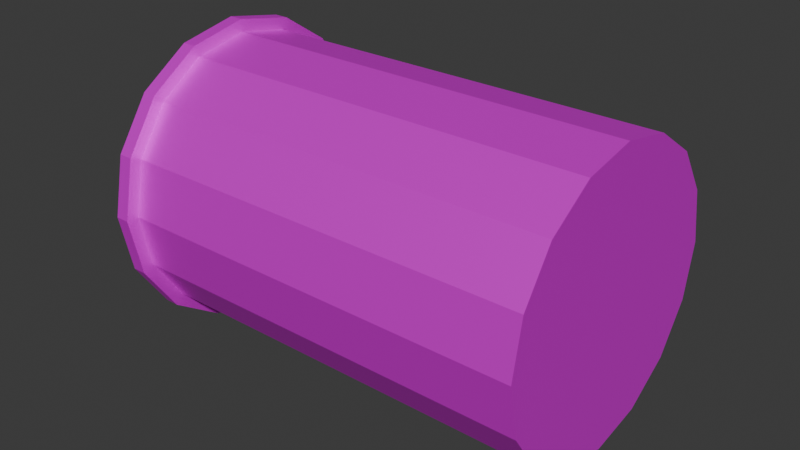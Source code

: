 # Source: Tube.blend  (saved by Blender 5.2.45; exported with 4.5.12 LTS)
import bpy
from mathutils import Matrix  # noqa: F401  (used for matrix-valued properties, if any)

bpy.ops.wm.read_factory_settings(use_empty=True)
scene = bpy.context.scene
scene.name = 'Scene'

# ---- collections
col_collection = bpy.data.collections.new('Collection'); scene.collection.children.link(col_collection)

# ---- images (referenced by path relative to the original .blend; pixels are not part of the script)
import os
ASSET_DIR = os.environ.get("B2B_ASSET_DIR", "")  # directory of the original .blend (textures are referenced by path, not embedded)
HERE = os.path.dirname(os.path.abspath(__file__))  # packed textures are extracted next to this script under _unpacked/

def load_image(name, relpath, width, height, colorspace="sRGB"):
    """Load a texture the original file referenced (path relative to the .blend, or extracted next to this script)."""
    p = next((c for c in (os.path.join(HERE, relpath), os.path.join(ASSET_DIR, relpath)) if relpath and os.path.exists(c)), "")
    if p:
        img = bpy.data.images.load(p, check_existing=True)
        img.name = name
    else:  # same state as the original file: an image datablock whose file is absent (Cycles renders it pink)
        img = bpy.data.images.new(name, width, height)
        img.source = "FILE"
        img.filepath = "//" + (relpath or name)
    img.colorspace_settings.name = colorspace
    return img
img_tube_png = load_image('Tube.png', 'Tube.png', 1024, 1024, 'sRGB')

# ---- materials (node trees are filled in below, after node groups)
mat_material = bpy.data.materials.new('Material')

# ---- material node trees
mat_material.use_nodes = True; mat_material.node_tree.nodes.clear()
_N = mat_material.node_tree.nodes; _L = mat_material.node_tree.links
n0 = _N.new('ShaderNodeBsdfPrincipled'); n0.name = 'Principled BSDF'; n0.location = (-200, 100)
n0.inputs[1].default_value = 0.4267
n0.inputs[10].default_value = 0.005
n1 = _N.new('ShaderNodeOutputMaterial'); n1.name = 'Material Output'; n1.location = (200, 100)
n2 = _N.new('ShaderNodeTexImage'); n2.name = 'Image Texture'; n2.location = (-490, 71)
n2.image = img_tube_png
_L.new(n0.outputs[0], n1.inputs[0])
_L.new(n2.outputs[0], n0.inputs[0])
n1.is_active_output = True

# ---- world
world_world = bpy.data.worlds.new('World'); scene.world = world_world
world_world.use_nodes = True; world_world.node_tree.nodes.clear()
_N = world_world.node_tree.nodes; _L = world_world.node_tree.links
n0 = _N.new('ShaderNodeOutputWorld'); n0.name = 'World Output'; n0.location = (200, 100)
n1 = _N.new('ShaderNodeBackground'); n1.name = 'Background'; n1.location = (-200, 100)
n1.inputs[0].default_value = (0.05088, 0.05088, 0.05088, 1.0)
_L.new(n1.outputs[0], n0.inputs[0])
n0.is_active_output = True
world_world.color = (0.05088, 0.05088, 0.05088)
world_world.sun_shadow_jitter_overblur = 0.0

# ---- meshes
me_cylinder = bpy.data.meshes.new('Cylinder')
me_cylinder.from_pydata([(0.0, 2.188, -1.0), (-2.432e-07, 2.5, 6.565), (0.8374, 2.022, -1.0), (0.9567, 2.31, 6.565), (1.547, 1.547, -1.0), (1.768, 1.768, 6.565), (2.022, 0.8374, -1.0), (2.31, 0.9567, 6.565), (2.188, 0.0, -1.0), (2.5, 0.0, 6.565), (2.022, -0.8374, -1.0), (2.31, -0.9567, 6.565), (1.547, -1.547, -1.0), (1.768, -1.768, 6.565), (0.8374, -2.022, -1.0), (0.9567, -2.31, 6.565), (0.0, -2.188, -1.0), (-2.432e-07, -2.5, 6.565), (-0.8374, -2.022, -1.0), (-0.9567, -2.31, 6.565), (-1.547, -1.547, -1.0), (-1.768, -1.768, 6.565), (-2.022, -0.8374, -1.0), (-2.31, -0.9567, 6.565), (-2.188, 0.0, -1.0), (-2.5, 0.0, 6.565), (-2.022, 0.8374, -1.0), (-2.31, 0.9567, 6.565), (-1.547, 1.547, -1.0), (-1.768, 1.768, 6.565), (-0.8374, 2.022, -1.0), (-0.9567, 2.31, 6.565), (8.638e-09, 2.5, -1.198), (0.9567, 2.31, -1.198), (1.768, 1.768, -1.198), (2.31, 0.9567, -1.198), (2.5, 0.0, -1.198), (2.31, -0.9567, -1.198), (1.768, -1.768, -1.198), (0.9567, -2.31, -1.198), (8.638e-09, -2.5, -1.198), (-0.9567, -2.31, -1.198), (-1.768, -1.768, -1.198), (-2.31, -0.9567, -1.198), (-2.5, 0.0, -1.198), (-2.31, 0.9567, -1.198), (-1.768, 1.768, -1.198), (-0.9567, 2.31, -1.198), (8.638e-09, 2.361, -1.198), (0.9036, 2.181, -1.198), (1.67, 1.67, -1.198), (2.181, 0.9036, -1.198), (2.361, 0.0, -1.198), (2.181, -0.9036, -1.198), (1.67, -1.67, -1.198), (0.9036, -2.181, -1.198), (8.638e-09, -2.361, -1.198), (-0.9036, -2.181, -1.198), (-1.67, -1.67, -1.198), (-2.181, -0.9036, -1.198), (-2.361, 0.0, -1.198), (-2.181, 0.9036, -1.198), (-1.67, 1.67, -1.198), (-0.9036, 2.181, -1.198), (-1.817e-07, 2.188, 4.658), (0.8374, 2.022, 4.658), (1.547, 1.547, 4.658), (2.022, 0.8374, 4.658), (2.188, 0.0, 4.658), (2.022, -0.8374, 4.658), (1.547, -1.547, 4.658), (0.8374, -2.022, 4.658), (-1.817e-07, -2.188, 4.658), (-0.8374, -2.022, 4.658), (-1.547, -1.547, 4.658), (-2.022, -0.8374, 4.658), (-2.188, 0.0, 4.658), (-2.022, 0.8374, 4.658), (-1.547, 1.547, 4.658), (-0.8374, 2.022, 4.658), (3.277e-08, 2.5, -0.7497), (0.9567, 2.31, -0.7497), (1.768, 1.768, -0.7497), (2.31, 0.9567, -0.7497), (2.5, 0.0, -0.7497), (2.31, -0.9567, -0.7497), (1.768, -1.768, -0.7497), (0.9567, -2.31, -0.7497), (3.277e-08, -2.5, -0.7497), (-0.9567, -2.31, -0.7497), (-1.768, -1.768, -0.7497), (-2.31, -0.9567, -0.7497), (-2.5, 0.0, -0.7497), (-2.31, 0.9567, -0.7497), (-1.768, 1.768, -0.7497), (-0.9567, 2.31, -0.7497), (-2.355e-09, 2.719, -1.0), (1.04, 2.512, -1.0), (1.04, 2.512, -0.7497), (1.922, 1.922, -1.0), (1.922, 1.922, -0.7497), (2.512, 1.04, -1.0), (2.512, 1.04, -0.7497), (2.719, -1.954e-09, -1.0), (2.719, -1.954e-09, -0.7497), (2.512, -1.04, -1.0), (2.512, -1.04, -0.7497), (1.922, -1.922, -1.0), (1.922, -1.922, -0.7497), (1.04, -2.512, -1.0), (1.04, -2.512, -0.7497), (-2.355e-09, -2.719, -1.0), (3.423e-08, -2.719, -0.7497), (-1.04, -2.512, -1.0), (-1.04, -2.512, -0.7497), (-1.922, -1.922, -1.0), (-1.922, -1.922, -0.7497), (-2.512, -1.04, -1.0), (-2.512, -1.04, -0.7497), (-2.719, -1.954e-09, -1.0), (-2.719, -1.954e-09, -0.7497), (-2.512, 1.04, -1.0), (-2.512, 1.04, -0.7497), (-1.922, 1.922, -1.0), (-1.922, 1.922, -0.7497), (-1.04, 2.512, -1.0), (-1.04, 2.512, -0.7497), (3.423e-08, 2.719, -0.7497)], [], [(80, 1, 3, 81), (81, 3, 5, 82), (82, 5, 7, 83), (83, 7, 9, 84), (84, 9, 11, 85), (85, 11, 13, 86), (86, 13, 15, 87), (87, 15, 17, 88), (88, 17, 19, 89), (89, 19, 21, 90), (90, 21, 23, 91), (91, 23, 25, 92), (92, 25, 27, 93), (93, 27, 29, 94), (3, 1, 31, 29, 27, 25, 23, 21, 19, 17, 15, 13, 11, 9, 7, 5), (94, 29, 31, 95), (95, 31, 1, 80), (12, 14, 71, 70), (49, 48, 32, 33), (50, 49, 33, 34), (51, 50, 34, 35), (52, 51, 35, 36), (53, 52, 36, 37), (54, 53, 37, 38), (55, 54, 38, 39), (56, 55, 39, 40), (57, 56, 40, 41), (58, 57, 41, 42), (59, 58, 42, 43), (60, 59, 43, 44), (61, 60, 44, 45), (62, 61, 45, 46), (63, 62, 46, 47), (48, 63, 47, 32), (2, 0, 48, 49), (4, 2, 49, 50), (6, 4, 50, 51), (8, 6, 51, 52), (10, 8, 52, 53), (12, 10, 53, 54), (14, 12, 54, 55), (16, 14, 55, 56), (18, 16, 56, 57), (20, 18, 57, 58), (22, 20, 58, 59), (24, 22, 59, 60), (26, 24, 60, 61), (28, 26, 61, 62), (30, 28, 62, 63), (0, 30, 63, 48), (64, 65, 66, 67, 68, 69, 70, 71, 72, 73, 74, 75, 76, 77, 78, 79), (28, 30, 79, 78), (14, 16, 72, 71), (0, 2, 65, 64), (30, 0, 64, 79), (16, 18, 73, 72), (2, 4, 66, 65), (18, 20, 74, 73), (4, 6, 67, 66), (20, 22, 75, 74), (6, 8, 68, 67), (22, 24, 76, 75), (8, 10, 69, 68), (24, 26, 77, 76), (10, 12, 70, 69), (26, 28, 78, 77), (82, 83, 102, 100), (41, 40, 111, 113), (83, 84, 104, 102), (45, 44, 119, 121), (84, 85, 106, 104), (36, 35, 101, 103), (85, 86, 108, 106), (40, 39, 109, 111), (86, 87, 110, 108), (44, 43, 117, 119), (87, 88, 112, 110), (35, 34, 99, 101), (88, 89, 114, 112), (32, 47, 125, 96), (39, 38, 107, 109), (89, 90, 116, 114), (125, 126, 127, 96), (123, 124, 126, 125), (121, 122, 124, 123), (119, 120, 122, 121), (117, 118, 120, 119), (115, 116, 118, 117), (113, 114, 116, 115), (111, 112, 114, 113), (109, 110, 112, 111), (107, 108, 110, 109), (105, 106, 108, 107), (103, 104, 106, 105), (101, 102, 104, 103), (99, 100, 102, 101), (97, 98, 100, 99), (96, 127, 98, 97), (95, 80, 127, 126), (37, 36, 103, 105), (81, 82, 100, 98), (46, 45, 121, 123), (33, 32, 96, 97), (94, 95, 126, 124), (80, 81, 98, 127), (93, 94, 124, 122), (42, 41, 113, 115), (92, 93, 122, 120), (38, 37, 105, 107), (47, 46, 123, 125), (91, 92, 120, 118), (34, 33, 97, 99), (90, 91, 118, 116), (43, 42, 115, 117)])
_uv = me_cylinder.uv_layers.new(name='UVMap')
_uv.uv.foreach_set('vector', [0.00819, 0.975, 0.00819, 0.02021, 0.1258, 0.02021, 0.1258, 0.975, 0.1258, 0.975, 0.1258, 0.02021, 0.2532, 0.02021, 0.2532, 0.975, 0.2532, 0.975, 0.2532, 0.02021, 0.3708, 0.02021, 0.3708, 0.975, 0.3708, 0.975, 0.3708, 0.02021, 0.4609, 0.02021, 0.4609, 0.975, 0.001983, 0.9985, 0.001983, -0.006321, 0.09673, -0.006321, 0.09673, 0.9985, 0.09673, 0.9985, 0.09673, -0.006321, 0.2205, -0.006321, 0.2205, 0.9985, 0.2205, 0.9985, 0.2205, -0.006321, 0.3545, -0.006321, 0.3545, 0.9985, 0.3545, 0.9985, 0.3545, -0.006321, 0.4783, -0.006321, 0.4783, 0.9985, 0.4783, 0.9985, 0.4783, -0.006321, 0.5731, -0.006321, 0.5731, 0.9985, 0.07971, 0.9977, 0.07971, 0.003745, 0.1734, 0.003745, 0.1734, 0.9977, 0.1734, 0.9977, 0.1734, 0.003745, 0.2959, 0.003745, 0.2959, 0.9977, 0.2959, 0.9977, 0.2959, 0.003745, 0.4285, 0.003745, 0.4285, 0.9977, 0.4285, 0.9977, 0.4285, 0.003745, 0.5509, 0.003745, 0.5509, 0.9977, 0.5509, 0.9977, 0.5509, 0.003745, 0.6734, 0.003745, 0.6734, 0.9977, 0.2062, 0.9753, 0.1588, 0.9949, 0.1075, 0.9949, 0.06018, 0.9753, 0.02392, 0.939, 0.004299, 0.8916, 0.004299, 0.8404, 0.02392, 0.793, 0.06018, 0.7568, 0.1075, 0.7371, 0.1588, 0.7371, 0.2062, 0.7568, 0.2424, 0.793, 0.2621, 0.8404, 0.2621, 0.8916, 0.2424, 0.939, 0.6734, 0.9977, 0.6734, 0.003745, 0.8059, 0.003745, 0.8059, 0.9977, 0.8059, 0.9977, 0.8059, 0.003745, 0.9284, 0.003745, 0.9284, 0.9977, 0.8514, 0.9497, 0.7097, 0.9497, 0.7097, 0.01058, 0.8514, 0.01058, 0.03619, 0.1245, 0.03619, 0.1729, 0.02903, 0.1743, 0.02903, 0.123, 0.05472, 0.07972, 0.03619, 0.1245, 0.02903, 0.123, 0.04866, 0.07567, 0.08896, 0.04548, 0.05472, 0.07972, 0.04866, 0.07567, 0.08491, 0.03941, 0.1337, 0.02695, 0.08896, 0.04548, 0.08491, 0.03941, 0.1323, 0.01979, 0.1821, 0.02695, 0.1337, 0.02695, 0.1323, 0.01979, 0.1836, 0.01979, 0.2269, 0.04548, 0.1821, 0.02695, 0.1836, 0.01979, 0.2309, 0.03941, 0.2611, 0.07972, 0.2269, 0.04548, 0.2309, 0.03941, 0.2672, 0.07567, 0.2796, 0.1245, 0.2611, 0.07972, 0.2672, 0.07567, 0.2868, 0.123, 0.2796, 0.1729, 0.2796, 0.1245, 0.2868, 0.123, 0.2868, 0.1743, 0.2611, 0.2176, 0.2796, 0.1729, 0.2868, 0.1743, 0.2672, 0.2217, 0.2269, 0.2519, 0.2611, 0.2176, 0.2672, 0.2217, 0.2309, 0.2579, 0.1821, 0.2704, 0.2269, 0.2519, 0.2309, 0.2579, 0.1836, 0.2776, 0.1337, 0.2704, 0.1821, 0.2704, 0.1836, 0.2776, 0.1323, 0.2776, 0.08896, 0.2519, 0.1337, 0.2704, 0.1323, 0.2776, 0.08491, 0.2579, 0.05472, 0.2176, 0.08896, 0.2519, 0.08491, 0.2579, 0.04866, 0.2217, 0.03619, 0.1729, 0.05472, 0.2176, 0.04866, 0.2217, 0.02903, 0.1743, 0.0451, 0.1262, 0.0451, 0.1711, 0.03619, 0.1729, 0.03619, 0.1245, 0.06228, 0.08477, 0.0451, 0.1262, 0.03619, 0.1245, 0.05472, 0.07972, 0.5112, 0.9632, 0.6427, 0.9632, 0.6587, 0.9962, 0.5168, 0.9962, 0.3688, 0.9632, 0.5112, 0.9632, 0.5168, 0.9962, 0.3632, 0.9962, 0.2373, 0.9632, 0.3688, 0.9632, 0.3632, 0.9962, 0.2213, 0.9962, 0.8514, 0.9497, 0.9824, 0.9497, 0.9983, 0.9825, 0.857, 0.9825, 0.7097, 0.9497, 0.8514, 0.9497, 0.857, 0.9825, 0.7041, 0.9825, 0.5788, 0.9497, 0.7097, 0.9497, 0.7041, 0.9825, 0.5628, 0.9825, 0.3841, 0.9573, 0.5163, 0.9573, 0.5324, 0.9904, 0.3897, 0.9904, 0.2409, 0.9573, 0.3841, 0.9573, 0.3897, 0.9904, 0.2353, 0.9904, 0.1087, 0.9573, 0.2409, 0.9573, 0.2353, 0.9904, 0.09256, 0.9904, 0.1804, 0.2615, 0.2218, 0.2443, 0.2269, 0.2519, 0.1821, 0.2704, 0.1355, 0.2615, 0.1804, 0.2615, 0.1821, 0.2704, 0.1337, 0.2704, 0.3811, 0.9537, 0.5134, 0.9537, 0.5295, 0.9868, 0.3867, 0.9868, 0.2379, 0.9537, 0.3811, 0.9537, 0.3867, 0.9868, 0.2323, 0.9868, 0.1057, 0.9537, 0.2379, 0.9537, 0.2323, 0.9868, 0.08955, 0.9868, 0.1911, 0.9615, 0.1496, 0.9787, 0.1047, 0.9787, 0.06329, 0.9615, 0.03155, 0.9298, 0.01438, 0.8883, 0.01438, 0.8434, 0.03155, 0.802, 0.06328, 0.7702, 0.1047, 0.7531, 0.1496, 0.7531, 0.1911, 0.7702, 0.2228, 0.802, 0.24, 0.8434, 0.24, 0.8883, 0.2228, 0.9298, 0.3811, 0.9537, 0.2379, 0.9537, 0.2379, 0.004987, 0.3811, 0.004987, 0.7097, 0.9497, 0.5788, 0.9497, 0.5788, 0.01058, 0.7097, 0.01058, 0.1057, 0.9537, 0.004417, 0.9537, 0.004417, 0.004987, 0.1057, 0.004987, 0.2379, 0.9537, 0.1057, 0.9537, 0.1057, 0.004987, 0.2379, 0.004987, 0.5163, 0.9573, 0.3841, 0.9573, 0.3841, 0.008752, 0.5163, 0.008752, 0.7433, 0.9632, 0.6427, 0.9632, 0.6427, 0.02007, 0.7433, 0.02007, 0.3841, 0.9573, 0.2409, 0.9573, 0.2409, 0.008752, 0.3841, 0.008752, 0.6427, 0.9632, 0.5112, 0.9632, 0.5112, 0.02007, 0.6427, 0.02007, 0.2409, 0.9573, 0.1087, 0.9573, 0.1087, 0.008752, 0.2409, 0.008752, 0.5112, 0.9632, 0.3688, 0.9632, 0.3688, 0.02007, 0.5112, 0.02007, 0.1087, 0.9573, 0.007443, 0.9573, 0.007443, 0.008752, 0.1087, 0.008752, 0.3688, 0.9632, 0.2373, 0.9632, 0.2373, 0.02007, 0.3688, 0.02007, 0.6146, 0.9537, 0.5134, 0.9537, 0.5134, 0.004987, 0.6146, 0.004987, 0.9824, 0.9497, 0.8514, 0.9497, 0.8514, 0.01058, 0.9824, 0.01058, 0.5134, 0.9537, 0.3811, 0.9537, 0.3811, 0.004987, 0.5134, 0.004987, 0.07173, 0.9583, 0.1191, 0.9779, 0.1169, 0.9892, 0.06535, 0.9679, 0.2868, 0.1743, 0.2868, 0.123, 0.2981, 0.1208, 0.2981, 0.1765, 0.1191, 0.9779, 0.1704, 0.9779, 0.1726, 0.9892, 0.1169, 0.9892, 0.1323, 0.2776, 0.1836, 0.2776, 0.1858, 0.2888, 0.13, 0.2888, 0.1704, 0.9779, 0.2177, 0.9583, 0.2241, 0.9679, 0.1726, 0.9892, 0.1323, 0.01979, 0.08491, 0.03941, 0.07853, 0.02986, 0.13, 0.008526, 0.2177, 0.9583, 0.254, 0.9221, 0.2635, 0.9285, 0.2241, 0.9679, 0.2868, 0.123, 0.2672, 0.07567, 0.2767, 0.06929, 0.2981, 0.1208, 0.254, 0.9221, 0.2736, 0.8747, 0.2849, 0.8769, 0.2635, 0.9285, 0.1836, 0.2776, 0.2309, 0.2579, 0.2373, 0.2675, 0.1858, 0.2888, 0.2736, 0.8747, 0.2736, 0.8234, 0.2849, 0.8212, 0.2849, 0.8769, 0.08491, 0.03941, 0.04866, 0.07567, 0.03911, 0.06929, 0.07853, 0.02986, 0.2736, 0.8234, 0.254, 0.7761, 0.2635, 0.7697, 0.2849, 0.8212, 0.02903, 0.1743, 0.04866, 0.2217, 0.03911, 0.2281, 0.01777, 0.1765, 0.2672, 0.07567, 0.2309, 0.03941, 0.2373, 0.02986, 0.2767, 0.06929, 0.254, 0.7761, 0.2177, 0.7398, 0.2241, 0.7303, 0.2635, 0.7697, 0.2279, 0.3837, 0.1677, 0.3837, 0.1677, 0.1479, 0.2279, 0.1479, 0.2279, 0.6389, 0.1677, 0.6389, 0.1677, 0.3837, 0.2279, 0.3837, 0.2279, 0.8748, 0.1677, 0.8748, 0.1677, 0.6389, 0.2279, 0.6389, 0.2326, 0.2624, 0.1714, 0.2624, 0.1714, 0.023, 0.2326, 0.023, 0.2326, 0.5215, 0.1714, 0.5215, 0.1714, 0.2624, 0.2326, 0.2624, 0.2326, 0.7609, 0.1714, 0.7609, 0.1714, 0.5215, 0.2326, 0.5215, 0.2326, 0.9441, 0.1714, 0.9441, 0.1714, 0.7609, 0.2326, 0.7609, 0.2129, 0.2135, 0.1648, 0.2135, 0.1648, 0.06962, 0.2129, 0.06962, 0.2129, 0.4015, 0.1648, 0.4015, 0.1648, 0.2135, 0.2129, 0.2135, 0.2129, 0.605, 0.1648, 0.605, 0.1648, 0.4015, 0.2129, 0.4015, 0.2129, 0.793, 0.1648, 0.793, 0.1648, 0.605, 0.2129, 0.605, 0.2129, 0.9369, 0.1648, 0.9369, 0.1648, 0.793, 0.2129, 0.793, 0.22, 0.2791, 0.1694, 0.2791, 0.1694, 0.1275, 0.22, 0.1275, 0.22, 0.4771, 0.1694, 0.4771, 0.1694, 0.2791, 0.22, 0.2791, 0.22, 0.6915, 0.1694, 0.6915, 0.1694, 0.4771, 0.22, 0.4771, 0.22, 0.8896, 0.1694, 0.8896, 0.1694, 0.6915, 0.22, 0.6915, 0.01586, 0.8234, 0.01586, 0.8747, 0.004594, 0.8769, 0.004594, 0.8212, 0.1836, 0.01979, 0.1323, 0.01979, 0.13, 0.008526, 0.1858, 0.008526, 0.03548, 0.9221, 0.07173, 0.9583, 0.06535, 0.9679, 0.02593, 0.9285, 0.08491, 0.2579, 0.1323, 0.2776, 0.13, 0.2888, 0.07853, 0.2675, 0.02903, 0.123, 0.02903, 0.1743, 0.01777, 0.1765, 0.01777, 0.1208, 0.03548, 0.7761, 0.01586, 0.8234, 0.004594, 0.8212, 0.02593, 0.7697, 0.01586, 0.8747, 0.03548, 0.9221, 0.02593, 0.9285, 0.004594, 0.8769, 0.07173, 0.7398, 0.03548, 0.7761, 0.02593, 0.7697, 0.06535, 0.7303, 0.2672, 0.2217, 0.2868, 0.1743, 0.2981, 0.1765, 0.2767, 0.2281, 0.1191, 0.7202, 0.07173, 0.7398, 0.06535, 0.7303, 0.1169, 0.7089, 0.2309, 0.03941, 0.1836, 0.01979, 0.1858, 0.008526, 0.2373, 0.02986, 0.04866, 0.2217, 0.08491, 0.2579, 0.07853, 0.2675, 0.03911, 0.2281, 0.1704, 0.7202, 0.1191, 0.7202, 0.1169, 0.7089, 0.1726, 0.7089, 0.04866, 0.07567, 0.02903, 0.123, 0.01777, 0.1208, 0.03911, 0.06929, 0.2177, 0.7398, 0.1704, 0.7202, 0.1726, 0.7089, 0.2241, 0.7303, 0.2309, 0.2579, 0.2672, 0.2217, 0.2767, 0.2281, 0.2373, 0.2675])
me_cylinder.materials.append(mat_material)
me_cylinder.update()

# ---- objects
ob_cylinder = bpy.data.objects.new('Cylinder', me_cylinder)

# ---- transforms, parenting, visibility, modifiers, constraints
ob_cylinder.location = (0.0, 0.0, 0.0)
ob_cylinder.rotation_euler = (0.0, 1.571, 0.0)

# ---- collection membership
col_collection.objects.link(ob_cylinder)

# ---- scene / render settings (as saved in the file)
scene.frame_start = 1; scene.frame_end = 250; scene.frame_set(1)
scene.render.engine = 'BLENDER_EEVEE_NEXT'
scene.render.bake_bias = 0.0
scene.render.bake_samples = 0
scene.render.compositor_device = 'GPU'
scene.eevee.use_volume_custom_range = False
scene.eevee.fast_gi_thickness_near = 0.1
scene.eevee.fast_gi_thickness_far = 0.0
scene.eevee.ray_tracing_options.screen_trace_thickness = 0.1
bpy.context.view_layer.update()

# ---- added for rendering (the .blend has no active camera and no usable light): camera, sun
cam_auto = bpy.data.cameras.new('AutoCamera')
cam_auto.lens = 50.0
cam_auto.sensor_width = 36.0
cam_auto.clip_end = 1000.0
ob_auto_camera = bpy.data.objects.new('AutoCamera', cam_auto)
scene.collection.objects.link(ob_auto_camera)
ob_auto_camera.location = (12.7924, -12.1307, 8.08712)
ob_auto_camera.rotation_euler = (1.09748, -7.21219e-08, 0.694738)
scene.camera = ob_auto_camera
light_auto_sun = bpy.data.lights.new('AutoSun', 'SUN')
light_auto_sun.energy = 3.0
light_auto_sun.angle = 0.0523599
ob_auto_sun = bpy.data.objects.new('AutoSun', light_auto_sun)
scene.collection.objects.link(ob_auto_sun)
ob_auto_sun.rotation_euler = (0.872665, 0.174533, 0.523599)
bpy.context.view_layer.update()
